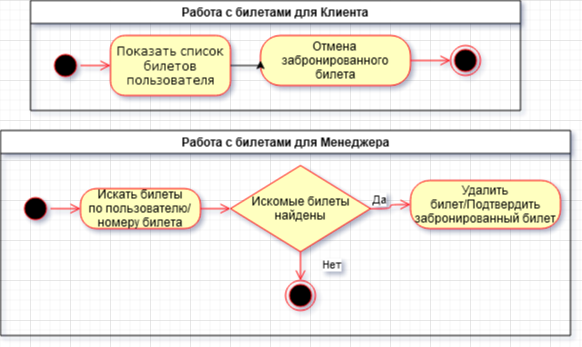

The diagram above was exported from draw.io. Its source (the exported page's mxGraphModel, read from the mxfile embedded in the PNG):
<mxGraphModel dx="1422" dy="763" grid="1" gridSize="10" guides="1" tooltips="1" connect="1" arrows="1" fold="1" page="1" pageScale="1" pageWidth="827" pageHeight="1169" math="0" shadow="0">
  <root>
    <mxCell id="jEt4io2LxGJ1SSKC5Wc_-0" />
    <mxCell id="jEt4io2LxGJ1SSKC5Wc_-1" parent="jEt4io2LxGJ1SSKC5Wc_-0" />
    <mxCell id="jEt4io2LxGJ1SSKC5Wc_-2" value="Работа с билетами для Менеджера" style="swimlane;" parent="jEt4io2LxGJ1SSKC5Wc_-1" vertex="1">
      <mxGeometry x="170" y="330" width="570" height="205" as="geometry" />
    </mxCell>
    <mxCell id="jEt4io2LxGJ1SSKC5Wc_-3" value="Искомые билеты найдены" style="rhombus;whiteSpace=wrap;html=1;fillColor=#ffffc0;strokeColor=#ff0000;" parent="jEt4io2LxGJ1SSKC5Wc_-2" vertex="1">
      <mxGeometry x="230" y="35.00000000000001" width="140" height="86.25" as="geometry" />
    </mxCell>
    <mxCell id="jEt4io2LxGJ1SSKC5Wc_-4" value="Искать билеты&lt;br&gt;по пользователю/&lt;br&gt;номеру билета" style="rounded=1;whiteSpace=wrap;html=1;arcSize=40;fontColor=#000000;fillColor=#ffffc0;strokeColor=#ff0000;" parent="jEt4io2LxGJ1SSKC5Wc_-2" vertex="1">
      <mxGeometry x="80" y="58.12000000000001" width="120" height="40" as="geometry" />
    </mxCell>
    <mxCell id="jEt4io2LxGJ1SSKC5Wc_-5" style="edgeStyle=orthogonalEdgeStyle;rounded=1;orthogonalLoop=1;jettySize=auto;html=1;exitX=1;exitY=0.5;exitDx=0;exitDy=0;entryX=0;entryY=0.5;entryDx=0;entryDy=0;fontFamily=Verdana;fontSize=12;align=left;strokeColor=#ff0000;labelBackgroundColor=none;endArrow=open;endSize=8;" parent="jEt4io2LxGJ1SSKC5Wc_-2" source="jEt4io2LxGJ1SSKC5Wc_-4" target="jEt4io2LxGJ1SSKC5Wc_-3" edge="1">
      <mxGeometry relative="1" as="geometry">
        <mxPoint x="210" y="78.13" as="targetPoint" />
      </mxGeometry>
    </mxCell>
    <mxCell id="jEt4io2LxGJ1SSKC5Wc_-6" value="" style="ellipse;html=1;shape=startState;fillColor=#000000;strokeColor=#ff0000;" parent="jEt4io2LxGJ1SSKC5Wc_-2" vertex="1">
      <mxGeometry x="20" y="63.12000000000001" width="30" height="30" as="geometry" />
    </mxCell>
    <mxCell id="jEt4io2LxGJ1SSKC5Wc_-7" style="edgeStyle=orthogonalEdgeStyle;rounded=1;orthogonalLoop=1;jettySize=auto;html=1;exitX=1;exitY=0.5;exitDx=0;exitDy=0;fontFamily=Verdana;fontSize=12;align=left;strokeColor=#ff0000;labelBackgroundColor=none;endArrow=open;endSize=8;" parent="jEt4io2LxGJ1SSKC5Wc_-2" source="jEt4io2LxGJ1SSKC5Wc_-6" edge="1">
      <mxGeometry relative="1" as="geometry">
        <mxPoint x="80" y="78.13" as="targetPoint" />
        <Array as="points">
          <mxPoint x="80" y="78.13" />
        </Array>
      </mxGeometry>
    </mxCell>
    <mxCell id="jEt4io2LxGJ1SSKC5Wc_-8" value="" style="ellipse;html=1;shape=endState;fillColor=#000000;strokeColor=#ff0000;" parent="jEt4io2LxGJ1SSKC5Wc_-2" vertex="1">
      <mxGeometry x="285" y="150" width="30" height="30" as="geometry" />
    </mxCell>
    <mxCell id="jEt4io2LxGJ1SSKC5Wc_-9" value="Нет" style="edgeStyle=orthogonalEdgeStyle;html=1;align=left;verticalAlign=top;endArrow=open;endSize=8;strokeColor=#ff0000;entryX=0.5;entryY=0;entryDx=0;entryDy=0;" parent="jEt4io2LxGJ1SSKC5Wc_-2" source="jEt4io2LxGJ1SSKC5Wc_-3" target="jEt4io2LxGJ1SSKC5Wc_-8" edge="1">
      <mxGeometry x="-1" y="20" relative="1" as="geometry">
        <mxPoint x="300" y="193.13" as="targetPoint" />
        <Array as="points" />
        <mxPoint as="offset" />
      </mxGeometry>
    </mxCell>
    <mxCell id="jEt4io2LxGJ1SSKC5Wc_-10" value="Удалить билет/Подтвердить забронированный билет" style="rounded=1;whiteSpace=wrap;html=1;arcSize=40;fontColor=#000000;fillColor=#ffffc0;strokeColor=#ff0000;" parent="jEt4io2LxGJ1SSKC5Wc_-2" vertex="1">
      <mxGeometry x="410" y="50" width="150" height="48.12" as="geometry" />
    </mxCell>
    <mxCell id="jEt4io2LxGJ1SSKC5Wc_-11" value="Да" style="edgeStyle=orthogonalEdgeStyle;html=1;align=left;verticalAlign=bottom;endArrow=open;endSize=8;strokeColor=#ff0000;entryX=0;entryY=0.5;entryDx=0;entryDy=0;" parent="jEt4io2LxGJ1SSKC5Wc_-2" source="jEt4io2LxGJ1SSKC5Wc_-3" target="jEt4io2LxGJ1SSKC5Wc_-10" edge="1">
      <mxGeometry x="-1" relative="1" as="geometry">
        <mxPoint x="370" y="163.13" as="targetPoint" />
      </mxGeometry>
    </mxCell>
    <mxCell id="jEt4io2LxGJ1SSKC5Wc_-12" value="Работа с билетами для Клиента" style="swimlane;" parent="jEt4io2LxGJ1SSKC5Wc_-1" vertex="1">
      <mxGeometry x="200" y="200" width="490" height="110" as="geometry" />
    </mxCell>
    <mxCell id="jEt4io2LxGJ1SSKC5Wc_-13" value="" style="ellipse;html=1;shape=startState;fillColor=#000000;strokeColor=#ff0000;rounded=1;shadow=0;comic=0;labelBackgroundColor=none;fontFamily=Verdana;fontSize=12;fontColor=#000000;align=center;direction=south;" parent="jEt4io2LxGJ1SSKC5Wc_-12" vertex="1">
      <mxGeometry x="20" y="50" width="30" height="30" as="geometry" />
    </mxCell>
    <mxCell id="jEt4io2LxGJ1SSKC5Wc_-14" value="Показать список билетов&lt;br&gt;пользователя" style="rounded=1;whiteSpace=wrap;html=1;arcSize=24;fillColor=#ffffc0;strokeColor=#ff0000;shadow=0;comic=0;labelBackgroundColor=none;fontFamily=Verdana;fontSize=12;fontColor=#000000;align=center;" parent="jEt4io2LxGJ1SSKC5Wc_-12" vertex="1">
      <mxGeometry x="80" y="35" width="120" height="60" as="geometry" />
    </mxCell>
    <mxCell id="jEt4io2LxGJ1SSKC5Wc_-15" style="edgeStyle=orthogonalEdgeStyle;html=1;labelBackgroundColor=none;endArrow=open;endSize=8;strokeColor=#ff0000;fontFamily=Verdana;fontSize=12;align=left;entryX=0;entryY=0.5;entryDx=0;entryDy=0;" parent="jEt4io2LxGJ1SSKC5Wc_-12" source="jEt4io2LxGJ1SSKC5Wc_-13" target="jEt4io2LxGJ1SSKC5Wc_-14" edge="1">
      <mxGeometry relative="1" as="geometry">
        <mxPoint x="380" y="10" as="targetPoint" />
      </mxGeometry>
    </mxCell>
    <mxCell id="jEt4io2LxGJ1SSKC5Wc_-16" value="Отмена&lt;br&gt;&lt;div&gt;забронированного билета&lt;/div&gt;" style="rounded=1;whiteSpace=wrap;html=1;arcSize=40;fontColor=#000000;fillColor=#ffffc0;strokeColor=#ff0000;" parent="jEt4io2LxGJ1SSKC5Wc_-12" vertex="1">
      <mxGeometry x="230" y="35" width="150" height="50" as="geometry" />
    </mxCell>
    <mxCell id="jEt4io2LxGJ1SSKC5Wc_-17" style="edgeStyle=orthogonalEdgeStyle;rounded=0;orthogonalLoop=1;jettySize=auto;html=1;exitX=1;exitY=0.5;exitDx=0;exitDy=0;entryX=0;entryY=0.5;entryDx=0;entryDy=0;" parent="jEt4io2LxGJ1SSKC5Wc_-12" source="jEt4io2LxGJ1SSKC5Wc_-14" target="jEt4io2LxGJ1SSKC5Wc_-16" edge="1">
      <mxGeometry relative="1" as="geometry" />
    </mxCell>
    <mxCell id="jEt4io2LxGJ1SSKC5Wc_-18" value="" style="ellipse;html=1;shape=endState;fillColor=#000000;strokeColor=#ff0000;" parent="jEt4io2LxGJ1SSKC5Wc_-12" vertex="1">
      <mxGeometry x="420" y="45" width="30" height="30" as="geometry" />
    </mxCell>
    <mxCell id="jEt4io2LxGJ1SSKC5Wc_-19" value="" style="edgeStyle=orthogonalEdgeStyle;html=1;verticalAlign=bottom;endArrow=open;endSize=8;strokeColor=#ff0000;" parent="jEt4io2LxGJ1SSKC5Wc_-12" source="jEt4io2LxGJ1SSKC5Wc_-16" target="jEt4io2LxGJ1SSKC5Wc_-18" edge="1">
      <mxGeometry relative="1" as="geometry">
        <mxPoint x="690" y="695" as="targetPoint" />
        <mxPoint x="455" y="695" as="sourcePoint" />
      </mxGeometry>
    </mxCell>
  </root>
</mxGraphModel>